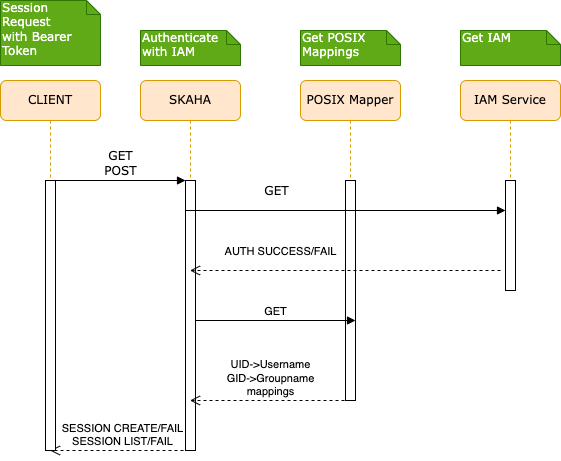

The diagram above was exported from draw.io. Its source (the exported page's mxGraphModel, read from the mxfile embedded in the PNG):
<mxGraphModel dx="1337" dy="1028" grid="1" gridSize="10" guides="1" tooltips="1" connect="1" arrows="1" fold="1" page="1" pageScale="1" pageWidth="1100" pageHeight="850" background="none" math="0" shadow="0">
  <root>
    <mxCell id="0" />
    <mxCell id="1" parent="0" />
    <mxCell id="7baba1c4bc27f4b0-2" value="SKAHA" style="shape=umlLifeline;perimeter=lifelinePerimeter;whiteSpace=wrap;html=1;container=1;collapsible=0;recursiveResize=0;outlineConnect=0;rounded=1;shadow=0;comic=0;labelBackgroundColor=none;strokeWidth=1;fontFamily=Verdana;fontSize=12;align=center;fillColor=#ffe6cc;strokeColor=#d79b00;" parent="1" vertex="1">
      <mxGeometry x="350" y="170" width="100" height="370" as="geometry" />
    </mxCell>
    <mxCell id="7baba1c4bc27f4b0-10" value="" style="html=1;points=[];perimeter=orthogonalPerimeter;rounded=0;shadow=0;comic=0;labelBackgroundColor=none;strokeWidth=1;fontFamily=Verdana;fontSize=12;align=center;" parent="7baba1c4bc27f4b0-2" vertex="1">
      <mxGeometry x="45" y="100" width="10" height="270" as="geometry" />
    </mxCell>
    <mxCell id="nF4IZ-lR5Qegbi3riCUW-15" value="SESSION CREATE/FAIL&lt;br&gt;SESSION LIST/FAIL" style="html=1;verticalAlign=bottom;endArrow=open;dashed=1;endSize=8;curved=0;rounded=0;" edge="1" parent="7baba1c4bc27f4b0-2" target="7baba1c4bc27f4b0-8">
      <mxGeometry relative="1" as="geometry">
        <mxPoint x="55" y="370" as="sourcePoint" />
        <mxPoint x="-25" y="370" as="targetPoint" />
      </mxGeometry>
    </mxCell>
    <mxCell id="7baba1c4bc27f4b0-3" value="POSIX Mapper" style="shape=umlLifeline;perimeter=lifelinePerimeter;whiteSpace=wrap;html=1;container=1;collapsible=0;recursiveResize=0;outlineConnect=0;rounded=1;shadow=0;comic=0;labelBackgroundColor=none;strokeWidth=1;fontFamily=Verdana;fontSize=12;align=center;fillColor=#ffe6cc;strokeColor=#d79b00;" parent="1" vertex="1">
      <mxGeometry x="510" y="170" width="100" height="320" as="geometry" />
    </mxCell>
    <mxCell id="7baba1c4bc27f4b0-13" value="" style="html=1;points=[];perimeter=orthogonalPerimeter;rounded=0;shadow=0;comic=0;labelBackgroundColor=none;strokeWidth=1;fontFamily=Verdana;fontSize=12;align=center;" parent="7baba1c4bc27f4b0-3" vertex="1">
      <mxGeometry x="45" y="100" width="10" height="220" as="geometry" />
    </mxCell>
    <mxCell id="nF4IZ-lR5Qegbi3riCUW-11" value="GET" style="html=1;verticalAlign=bottom;endArrow=block;curved=0;rounded=0;" edge="1" parent="7baba1c4bc27f4b0-3">
      <mxGeometry width="80" relative="1" as="geometry">
        <mxPoint x="-105" y="240" as="sourcePoint" />
        <mxPoint x="55" y="240" as="targetPoint" />
        <Array as="points">
          <mxPoint x="25.5" y="240" />
        </Array>
      </mxGeometry>
    </mxCell>
    <mxCell id="7baba1c4bc27f4b0-8" value="CLIENT" style="shape=umlLifeline;perimeter=lifelinePerimeter;whiteSpace=wrap;html=1;container=1;collapsible=0;recursiveResize=0;outlineConnect=0;rounded=1;shadow=0;comic=0;labelBackgroundColor=none;strokeWidth=1;fontFamily=Verdana;fontSize=12;align=center;fillColor=#ffe6cc;strokeColor=#d79b00;" parent="1" vertex="1">
      <mxGeometry x="210" y="170" width="100" height="370" as="geometry" />
    </mxCell>
    <mxCell id="7baba1c4bc27f4b0-9" value="" style="html=1;points=[];perimeter=orthogonalPerimeter;rounded=0;shadow=0;comic=0;labelBackgroundColor=none;strokeWidth=1;fontFamily=Verdana;fontSize=12;align=center;" parent="7baba1c4bc27f4b0-8" vertex="1">
      <mxGeometry x="45" y="100" width="10" height="270" as="geometry" />
    </mxCell>
    <mxCell id="7baba1c4bc27f4b0-11" value="GET&lt;br&gt;POST" style="html=1;verticalAlign=bottom;endArrow=block;entryX=0;entryY=0;labelBackgroundColor=none;fontFamily=Verdana;fontSize=12;edgeStyle=elbowEdgeStyle;elbow=vertical;" parent="1" source="7baba1c4bc27f4b0-9" target="7baba1c4bc27f4b0-10" edge="1">
      <mxGeometry relative="1" as="geometry">
        <mxPoint x="330" y="280" as="sourcePoint" />
      </mxGeometry>
    </mxCell>
    <mxCell id="7baba1c4bc27f4b0-40" value="Session Request&lt;br&gt;with Bearer Token" style="shape=note;whiteSpace=wrap;html=1;size=14;verticalAlign=top;align=left;spacingTop=-6;rounded=0;shadow=0;comic=0;labelBackgroundColor=none;strokeWidth=1;fontFamily=Verdana;fontSize=12;fillColor=#60a917;strokeColor=#2D7600;fontColor=#ffffff;" parent="1" vertex="1">
      <mxGeometry x="210" y="90" width="100" height="65" as="geometry" />
    </mxCell>
    <mxCell id="7baba1c4bc27f4b0-41" value="Authenticate&lt;br&gt;with IAM" style="shape=note;whiteSpace=wrap;html=1;size=14;verticalAlign=top;align=left;spacingTop=-6;rounded=0;shadow=0;comic=0;labelBackgroundColor=none;strokeWidth=1;fontFamily=Verdana;fontSize=12;fillColor=#60a917;strokeColor=#2D7600;fontColor=#ffffff;" parent="1" vertex="1">
      <mxGeometry x="350" y="120" width="100" height="35" as="geometry" />
    </mxCell>
    <mxCell id="7baba1c4bc27f4b0-42" value="Get POSIX Mappings" style="shape=note;whiteSpace=wrap;html=1;size=14;verticalAlign=top;align=left;spacingTop=-6;rounded=0;shadow=0;comic=0;labelBackgroundColor=none;strokeWidth=1;fontFamily=Verdana;fontSize=12;fillColor=#60a917;strokeColor=#2D7600;fontColor=#ffffff;" parent="1" vertex="1">
      <mxGeometry x="510" y="120" width="100" height="35" as="geometry" />
    </mxCell>
    <mxCell id="nF4IZ-lR5Qegbi3riCUW-2" value="IAM Service" style="shape=umlLifeline;perimeter=lifelinePerimeter;whiteSpace=wrap;html=1;container=1;collapsible=0;recursiveResize=0;outlineConnect=0;rounded=1;shadow=0;comic=0;labelBackgroundColor=none;strokeWidth=1;fontFamily=Verdana;fontSize=12;align=center;fillColor=#ffe6cc;strokeColor=#d79b00;" vertex="1" parent="1">
      <mxGeometry x="670" y="170" width="100" height="200" as="geometry" />
    </mxCell>
    <mxCell id="nF4IZ-lR5Qegbi3riCUW-3" value="" style="html=1;points=[];perimeter=orthogonalPerimeter;rounded=0;shadow=0;comic=0;labelBackgroundColor=none;strokeWidth=1;fontFamily=Verdana;fontSize=12;align=center;" vertex="1" parent="nF4IZ-lR5Qegbi3riCUW-2">
      <mxGeometry x="45" y="100" width="10" height="110" as="geometry" />
    </mxCell>
    <mxCell id="nF4IZ-lR5Qegbi3riCUW-8" value="GET" style="html=1;verticalAlign=bottom;endArrow=block;labelBackgroundColor=none;fontFamily=Verdana;fontSize=12;edgeStyle=elbowEdgeStyle;elbow=vertical;" edge="1" parent="nF4IZ-lR5Qegbi3riCUW-2">
      <mxGeometry x="-0.4345" y="10" relative="1" as="geometry">
        <mxPoint x="-275" y="130" as="sourcePoint" />
        <mxPoint x="45" y="130.07999999999998" as="targetPoint" />
        <Array as="points">
          <mxPoint x="-234.5" y="130" />
        </Array>
        <mxPoint as="offset" />
      </mxGeometry>
    </mxCell>
    <mxCell id="nF4IZ-lR5Qegbi3riCUW-14" value="AUTH SUCCESS/FAIL" style="html=1;verticalAlign=bottom;endArrow=open;dashed=1;endSize=8;curved=0;rounded=0;" edge="1" parent="nF4IZ-lR5Qegbi3riCUW-2" target="7baba1c4bc27f4b0-2">
      <mxGeometry x="0.4171" y="-10" relative="1" as="geometry">
        <mxPoint x="40" y="190" as="sourcePoint" />
        <mxPoint x="-40" y="190" as="targetPoint" />
        <mxPoint as="offset" />
      </mxGeometry>
    </mxCell>
    <mxCell id="nF4IZ-lR5Qegbi3riCUW-5" value="Get IAM&amp;nbsp;" style="shape=note;whiteSpace=wrap;html=1;size=14;verticalAlign=top;align=left;spacingTop=-6;rounded=0;shadow=0;comic=0;labelBackgroundColor=none;strokeWidth=1;fontFamily=Verdana;fontSize=12;fillColor=#60a917;strokeColor=#2D7600;fontColor=#ffffff;" vertex="1" parent="1">
      <mxGeometry x="670" y="120" width="100" height="35" as="geometry" />
    </mxCell>
    <mxCell id="nF4IZ-lR5Qegbi3riCUW-10" value="UID-&amp;gt;Username&lt;br style=&quot;border-color: var(--border-color);&quot;&gt;GID-&amp;gt;Groupname&lt;br style=&quot;border-color: var(--border-color);&quot;&gt;mappings" style="html=1;verticalAlign=bottom;endArrow=open;dashed=1;endSize=8;curved=0;rounded=0;" edge="1" parent="1" target="7baba1c4bc27f4b0-2">
      <mxGeometry relative="1" as="geometry">
        <mxPoint x="560" y="490" as="sourcePoint" />
        <mxPoint x="480" y="490" as="targetPoint" />
      </mxGeometry>
    </mxCell>
  </root>
</mxGraphModel>